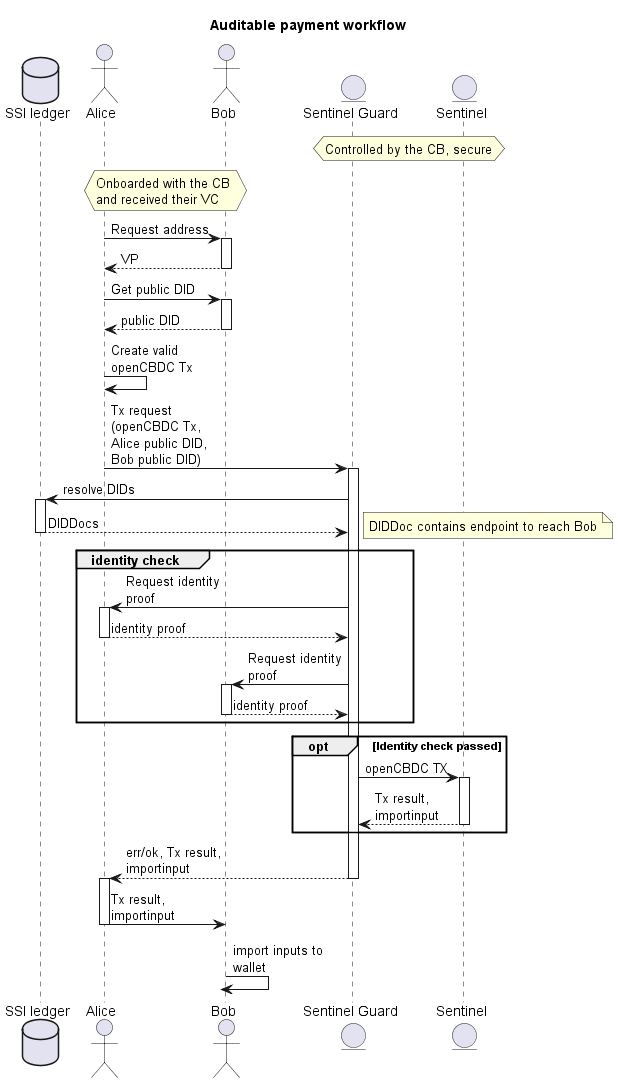

The diagram above was rendered by PlantUML. Its source (embedded in the PNG):
@startuml seq auditable payment
title Auditable payment workflow 

skinparam MaxMessageSize 100

database "SSI ledger" as SSI
actor "Alice" as A
actor "Bob" as B
'entity "Central Bank" as CB
'entity "Government" as G
entity "Sentinel Guard" as SG
entity "Sentinel" as S
' entity "openCBDC TxP" as TxP

hnote over SG, S
    Controlled by the CB, secure
end note 
hnote over A, B
    Onboarded with the CB 
    and received their VC
end note 

A -> B ++ : Request address
return VP

A -> B ++: Get public DID 
return public DID 





A -> A: Create valid openCBDC Tx
' note left :see Tx class uml

autoactivate on 
' note left
' KYC check
' --OR--
' DigiCash-like 
' No smurfing
' Speed of money check
' end note 
' alt KYC check
A -> SG: Tx request (openCBDC Tx, Alice public DID, Bob public DID)
SG -> SSI ++: resolve DIDs 
return DIDDocs
note right: DIDDoc contains endpoint to reach Bob
group identity check 
SG -> A : Request identity proof
return identity proof
SG -> B : Request identity proof
return identity proof
' end 
end 
opt Identity check passed 
SG -> S: openCBDC TX
return Tx result, importinput
end 
return err/ok, Tx result, importinput
activate A 
A -> B --: Tx result, importinput
B -> B -- : import inputs to wallet 
' newpage openCBDC transaction
' opt tx valid 
'     SG -> S : send in tx to payment processor
'     S -> S : Transaction local validation 
'     deactivate S
'     note left 
'     Which keys do we
'     use as encumberance?
'     ---
'     The ones in the DIDDoc
'     end note 
'     S -> TxP : process Tx
'     return Tx processed
'     return Tx result
' end 
' opt tx success 
' alt Auditable
' autoactivate off
' SG -> B:  transaction result
' ' else DigiCash-like
' ' SG -> B: Transaction result, sig{{from_address,amount},timestamp}, sig{{to_address, amount},timestamp}
' ' B -> A : sig{{from_address, amount}, timestamp}
' ' A -> SG : req hash update(proof,hash)
' ' B -> SG : req hash update(proof,hash)
' end
' end
@enduml